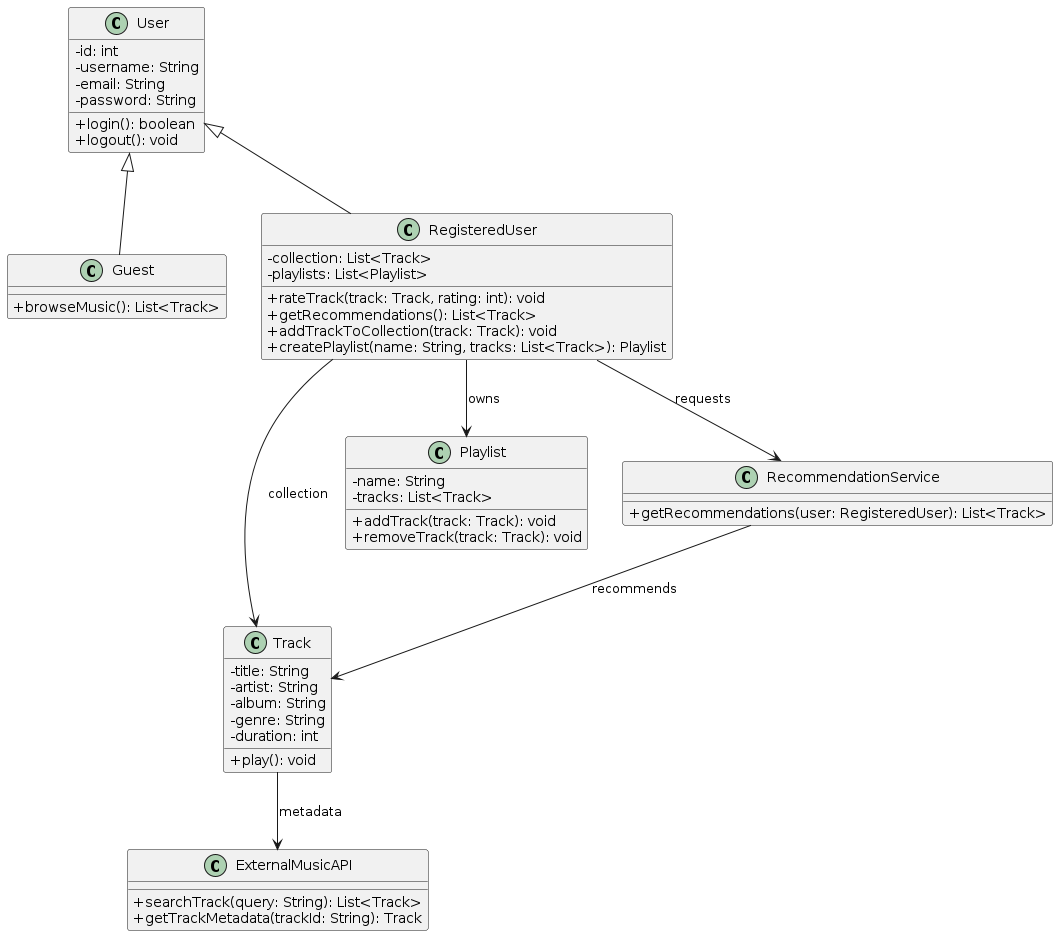

The diagram above was rendered by PlantUML. Its source (embedded in the PNG):
@startuml
skinparam classAttributeIconSize 0

' Классы пользователей
class User {
    -id: int
    -username: String
    -email: String
    -password: String
    +login(): boolean
    +logout(): void
}

class Guest {
    +browseMusic(): List<Track>
}

class RegisteredUser {
    -collection: List<Track>
    -playlists: List<Playlist>
    +rateTrack(track: Track, rating: int): void
    +getRecommendations(): List<Track>
    +addTrackToCollection(track: Track): void
    +createPlaylist(name: String, tracks: List<Track>): Playlist
}

User <|-- Guest
User <|-- RegisteredUser

' Музыкальные сущности
class Track {
    -title: String
    -artist: String
    -album: String
    -genre: String
    -duration: int
    +play(): void
}

class Playlist {
    -name: String
    -tracks: List<Track>
    +addTrack(track: Track): void
    +removeTrack(track: Track): void
}

class RecommendationService {
    +getRecommendations(user: RegisteredUser): List<Track>
}

' Внешние сервисы
class ExternalMusicAPI {
    +searchTrack(query: String): List<Track>
    +getTrackMetadata(trackId: String): Track
}

' Связи
RegisteredUser --> Track : collection
RegisteredUser --> Playlist : owns
RegisteredUser --> RecommendationService : requests
RecommendationService --> Track : recommends
Track --> ExternalMusicAPI : metadata
@enduml